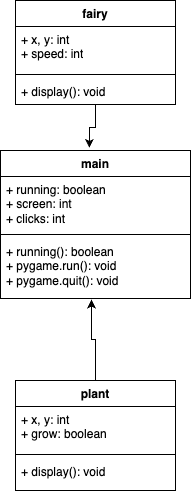

The diagram above was exported from draw.io. Its source (the exported page's mxGraphModel, read from the mxfile embedded in the PNG):
<mxGraphModel dx="1401" dy="1008" grid="1" gridSize="10" guides="1" tooltips="1" connect="1" arrows="1" fold="1" page="1" pageScale="1" pageWidth="1100" pageHeight="850" math="0" shadow="0">
  <root>
    <mxCell id="0" />
    <mxCell id="1" parent="0" />
    <mxCell id="oiUdZRF-yFPI1xUd8pYu-1" value="main" style="swimlane;fontStyle=1;align=center;verticalAlign=top;childLayout=stackLayout;horizontal=1;startSize=26;horizontalStack=0;resizeParent=1;resizeParentMax=0;resizeLast=0;collapsible=1;marginBottom=0;whiteSpace=wrap;html=1;" parent="1" vertex="1">
      <mxGeometry x="470" y="350" width="190" height="148" as="geometry" />
    </mxCell>
    <mxCell id="oiUdZRF-yFPI1xUd8pYu-2" value="+ running: boolean&lt;div&gt;+ screen: int&lt;/div&gt;&lt;div&gt;+ clicks: int&lt;/div&gt;" style="text;strokeColor=none;fillColor=none;align=left;verticalAlign=top;spacingLeft=4;spacingRight=4;overflow=hidden;rotatable=0;points=[[0,0.5],[1,0.5]];portConstraint=eastwest;whiteSpace=wrap;html=1;" parent="oiUdZRF-yFPI1xUd8pYu-1" vertex="1">
      <mxGeometry y="26" width="190" height="54" as="geometry" />
    </mxCell>
    <mxCell id="oiUdZRF-yFPI1xUd8pYu-3" value="" style="line;strokeWidth=1;fillColor=none;align=left;verticalAlign=middle;spacingTop=-1;spacingLeft=3;spacingRight=3;rotatable=0;labelPosition=right;points=[];portConstraint=eastwest;strokeColor=inherit;" parent="oiUdZRF-yFPI1xUd8pYu-1" vertex="1">
      <mxGeometry y="80" width="190" height="8" as="geometry" />
    </mxCell>
    <mxCell id="oiUdZRF-yFPI1xUd8pYu-4" value="+ running(): boolean&lt;div&gt;+ pygame.run(): void&lt;/div&gt;&lt;div&gt;+ pygame.quit(): void&lt;/div&gt;" style="text;strokeColor=none;fillColor=none;align=left;verticalAlign=top;spacingLeft=4;spacingRight=4;overflow=hidden;rotatable=0;points=[[0,0.5],[1,0.5]];portConstraint=eastwest;whiteSpace=wrap;html=1;" parent="oiUdZRF-yFPI1xUd8pYu-1" vertex="1">
      <mxGeometry y="88" width="190" height="60" as="geometry" />
    </mxCell>
    <mxCell id="PpywdJ9uha8mTnueARX--2" value="" style="edgeStyle=orthogonalEdgeStyle;rounded=0;orthogonalLoop=1;jettySize=auto;html=1;entryX=0.479;entryY=1.017;entryDx=0;entryDy=0;entryPerimeter=0;" edge="1" parent="1" source="oiUdZRF-yFPI1xUd8pYu-5" target="oiUdZRF-yFPI1xUd8pYu-4">
      <mxGeometry relative="1" as="geometry">
        <mxPoint x="560" y="510" as="targetPoint" />
      </mxGeometry>
    </mxCell>
    <mxCell id="oiUdZRF-yFPI1xUd8pYu-5" value="plant" style="swimlane;fontStyle=1;align=center;verticalAlign=top;childLayout=stackLayout;horizontal=1;startSize=26;horizontalStack=0;resizeParent=1;resizeParentMax=0;resizeLast=0;collapsible=1;marginBottom=0;whiteSpace=wrap;html=1;" parent="1" vertex="1">
      <mxGeometry x="485" y="580" width="160" height="110" as="geometry" />
    </mxCell>
    <mxCell id="oiUdZRF-yFPI1xUd8pYu-6" value="+ x, y: int&lt;div&gt;&lt;span style=&quot;background-color: initial;&quot;&gt;+ grow: boolean&lt;/span&gt;&lt;br&gt;&lt;/div&gt;" style="text;strokeColor=none;fillColor=none;align=left;verticalAlign=top;spacingLeft=4;spacingRight=4;overflow=hidden;rotatable=0;points=[[0,0.5],[1,0.5]];portConstraint=eastwest;whiteSpace=wrap;html=1;" parent="oiUdZRF-yFPI1xUd8pYu-5" vertex="1">
      <mxGeometry y="26" width="160" height="44" as="geometry" />
    </mxCell>
    <mxCell id="oiUdZRF-yFPI1xUd8pYu-7" value="" style="line;strokeWidth=1;fillColor=none;align=left;verticalAlign=middle;spacingTop=-1;spacingLeft=3;spacingRight=3;rotatable=0;labelPosition=right;points=[];portConstraint=eastwest;strokeColor=inherit;" parent="oiUdZRF-yFPI1xUd8pYu-5" vertex="1">
      <mxGeometry y="70" width="160" height="8" as="geometry" />
    </mxCell>
    <mxCell id="oiUdZRF-yFPI1xUd8pYu-8" value="&lt;div&gt;+ display(): void&lt;/div&gt;" style="text;strokeColor=none;fillColor=none;align=left;verticalAlign=top;spacingLeft=4;spacingRight=4;overflow=hidden;rotatable=0;points=[[0,0.5],[1,0.5]];portConstraint=eastwest;whiteSpace=wrap;html=1;" parent="oiUdZRF-yFPI1xUd8pYu-5" vertex="1">
      <mxGeometry y="78" width="160" height="32" as="geometry" />
    </mxCell>
    <mxCell id="oiUdZRF-yFPI1xUd8pYu-29" value="" style="edgeStyle=orthogonalEdgeStyle;rounded=0;orthogonalLoop=1;jettySize=auto;html=1;entryX=0.468;entryY=-0.017;entryDx=0;entryDy=0;entryPerimeter=0;" parent="1" source="oiUdZRF-yFPI1xUd8pYu-25" target="oiUdZRF-yFPI1xUd8pYu-1" edge="1">
      <mxGeometry relative="1" as="geometry" />
    </mxCell>
    <mxCell id="oiUdZRF-yFPI1xUd8pYu-25" value="fairy" style="swimlane;fontStyle=1;align=center;verticalAlign=top;childLayout=stackLayout;horizontal=1;startSize=26;horizontalStack=0;resizeParent=1;resizeParentMax=0;resizeLast=0;collapsible=1;marginBottom=0;whiteSpace=wrap;html=1;" parent="1" vertex="1">
      <mxGeometry x="485" y="200" width="160" height="104" as="geometry" />
    </mxCell>
    <mxCell id="oiUdZRF-yFPI1xUd8pYu-26" value="+ x, y: int&lt;div&gt;+ speed: int&lt;/div&gt;" style="text;strokeColor=none;fillColor=none;align=left;verticalAlign=top;spacingLeft=4;spacingRight=4;overflow=hidden;rotatable=0;points=[[0,0.5],[1,0.5]];portConstraint=eastwest;whiteSpace=wrap;html=1;" parent="oiUdZRF-yFPI1xUd8pYu-25" vertex="1">
      <mxGeometry y="26" width="160" height="44" as="geometry" />
    </mxCell>
    <mxCell id="oiUdZRF-yFPI1xUd8pYu-27" value="" style="line;strokeWidth=1;fillColor=none;align=left;verticalAlign=middle;spacingTop=-1;spacingLeft=3;spacingRight=3;rotatable=0;labelPosition=right;points=[];portConstraint=eastwest;strokeColor=inherit;" parent="oiUdZRF-yFPI1xUd8pYu-25" vertex="1">
      <mxGeometry y="70" width="160" height="8" as="geometry" />
    </mxCell>
    <mxCell id="oiUdZRF-yFPI1xUd8pYu-28" value="+ display(): void" style="text;strokeColor=none;fillColor=none;align=left;verticalAlign=top;spacingLeft=4;spacingRight=4;overflow=hidden;rotatable=0;points=[[0,0.5],[1,0.5]];portConstraint=eastwest;whiteSpace=wrap;html=1;" parent="oiUdZRF-yFPI1xUd8pYu-25" vertex="1">
      <mxGeometry y="78" width="160" height="26" as="geometry" />
    </mxCell>
  </root>
</mxGraphModel>